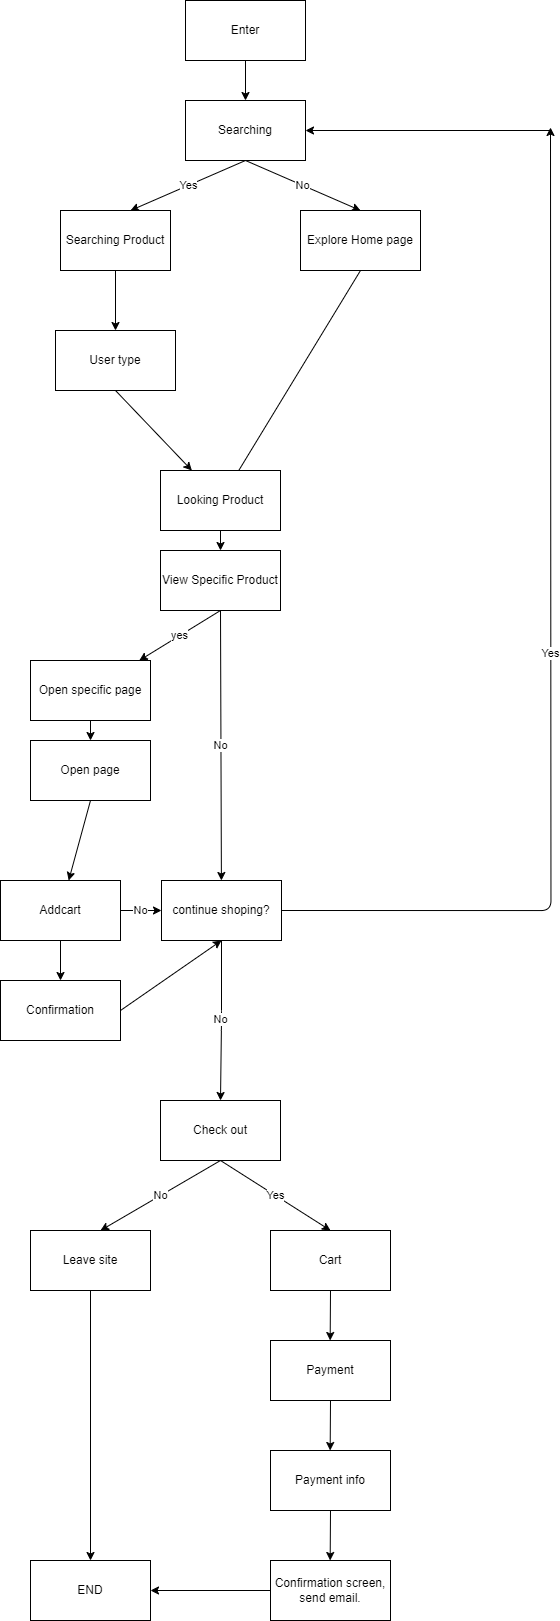

The diagram above was exported from draw.io. Its source (the exported page's mxGraphModel, read from the mxfile embedded in the PNG):
<mxGraphModel dx="2701" dy="1211" grid="1" gridSize="10" guides="1" tooltips="1" connect="1" arrows="1" fold="1" page="1" pageScale="1" pageWidth="1100" pageHeight="1700" math="0" shadow="0">
  <root>
    <mxCell id="0" />
    <mxCell id="1" parent="0" />
    <mxCell id="3" value="Enter" style="rounded=0;whiteSpace=wrap;html=1;" vertex="1" parent="1">
      <mxGeometry x="365" y="30" width="120" height="60" as="geometry" />
    </mxCell>
    <mxCell id="5" value="" style="endArrow=classic;html=1;exitX=0.5;exitY=1;exitDx=0;exitDy=0;" edge="1" parent="1" source="3" target="6">
      <mxGeometry width="50" height="50" relative="1" as="geometry">
        <mxPoint x="430" y="380" as="sourcePoint" />
        <mxPoint x="425" y="160" as="targetPoint" />
      </mxGeometry>
    </mxCell>
    <mxCell id="9" value="Yes" style="edgeStyle=none;html=1;exitX=0.5;exitY=1;exitDx=0;exitDy=0;" edge="1" parent="1" source="6">
      <mxGeometry relative="1" as="geometry">
        <mxPoint x="310" y="240" as="targetPoint" />
      </mxGeometry>
    </mxCell>
    <mxCell id="10" value="No" style="edgeStyle=none;html=1;exitX=0.5;exitY=1;exitDx=0;exitDy=0;" edge="1" parent="1" source="6">
      <mxGeometry relative="1" as="geometry">
        <mxPoint x="540" y="240" as="targetPoint" />
      </mxGeometry>
    </mxCell>
    <mxCell id="6" value="Searching" style="rounded=0;whiteSpace=wrap;html=1;" vertex="1" parent="1">
      <mxGeometry x="365" y="130" width="120" height="60" as="geometry" />
    </mxCell>
    <mxCell id="16" style="edgeStyle=none;html=1;exitX=0.5;exitY=1;exitDx=0;exitDy=0;" edge="1" parent="1" source="11">
      <mxGeometry relative="1" as="geometry">
        <mxPoint x="400" y="530" as="targetPoint" />
      </mxGeometry>
    </mxCell>
    <mxCell id="11" value="Explore Home page" style="rounded=0;whiteSpace=wrap;html=1;" vertex="1" parent="1">
      <mxGeometry x="480" y="240" width="120" height="60" as="geometry" />
    </mxCell>
    <mxCell id="13" style="edgeStyle=none;html=1;" edge="1" parent="1" source="12" target="14">
      <mxGeometry relative="1" as="geometry">
        <mxPoint x="295" y="390" as="targetPoint" />
      </mxGeometry>
    </mxCell>
    <mxCell id="12" value="Searching Product" style="rounded=0;whiteSpace=wrap;html=1;" vertex="1" parent="1">
      <mxGeometry x="240" y="240" width="110" height="60" as="geometry" />
    </mxCell>
    <mxCell id="15" style="edgeStyle=none;html=1;exitX=0.5;exitY=1;exitDx=0;exitDy=0;" edge="1" parent="1" source="14" target="17">
      <mxGeometry relative="1" as="geometry">
        <mxPoint x="400" y="530" as="targetPoint" />
      </mxGeometry>
    </mxCell>
    <mxCell id="14" value="User type" style="rounded=0;whiteSpace=wrap;html=1;" vertex="1" parent="1">
      <mxGeometry x="235" y="360" width="120" height="60" as="geometry" />
    </mxCell>
    <mxCell id="20" style="edgeStyle=none;html=1;exitX=0.5;exitY=1;exitDx=0;exitDy=0;" edge="1" parent="1" source="17" target="21">
      <mxGeometry relative="1" as="geometry">
        <mxPoint x="400" y="610" as="targetPoint" />
      </mxGeometry>
    </mxCell>
    <mxCell id="17" value="Looking Product" style="rounded=0;whiteSpace=wrap;html=1;" vertex="1" parent="1">
      <mxGeometry x="340" y="500" width="120" height="60" as="geometry" />
    </mxCell>
    <mxCell id="22" value="yes" style="edgeStyle=none;html=1;exitX=0.5;exitY=1;exitDx=0;exitDy=0;" edge="1" parent="1" source="21" target="23">
      <mxGeometry relative="1" as="geometry">
        <mxPoint x="400" y="700" as="targetPoint" />
      </mxGeometry>
    </mxCell>
    <mxCell id="29" value="No" style="edgeStyle=none;html=1;exitX=0.5;exitY=1;exitDx=0;exitDy=0;" edge="1" parent="1" source="21" target="30">
      <mxGeometry relative="1" as="geometry">
        <mxPoint x="400" y="870" as="targetPoint" />
      </mxGeometry>
    </mxCell>
    <mxCell id="21" value="View Specific Product" style="rounded=0;whiteSpace=wrap;html=1;" vertex="1" parent="1">
      <mxGeometry x="340" y="580" width="120" height="60" as="geometry" />
    </mxCell>
    <mxCell id="31" style="edgeStyle=none;html=1;exitX=0.5;exitY=1;exitDx=0;exitDy=0;" edge="1" parent="1" source="23" target="32">
      <mxGeometry relative="1" as="geometry">
        <mxPoint x="270" y="800" as="targetPoint" />
      </mxGeometry>
    </mxCell>
    <mxCell id="23" value="Open specific page" style="rounded=0;whiteSpace=wrap;html=1;" vertex="1" parent="1">
      <mxGeometry x="210" y="690" width="120" height="60" as="geometry" />
    </mxCell>
    <mxCell id="45" value="Yes" style="edgeStyle=orthogonalEdgeStyle;html=1;exitX=1;exitY=0.5;exitDx=0;exitDy=0;" edge="1" parent="1" source="30">
      <mxGeometry relative="1" as="geometry">
        <mxPoint x="730" y="157" as="targetPoint" />
      </mxGeometry>
    </mxCell>
    <mxCell id="55" value="No" style="edgeStyle=orthogonalEdgeStyle;html=1;exitX=0.5;exitY=1;exitDx=0;exitDy=0;" edge="1" parent="1" source="30">
      <mxGeometry relative="1" as="geometry">
        <mxPoint x="400" y="1130" as="targetPoint" />
      </mxGeometry>
    </mxCell>
    <mxCell id="30" value="continue shoping?" style="rounded=0;whiteSpace=wrap;html=1;" vertex="1" parent="1">
      <mxGeometry x="341" y="910" width="120" height="60" as="geometry" />
    </mxCell>
    <mxCell id="33" style="edgeStyle=none;html=1;exitX=0.5;exitY=1;exitDx=0;exitDy=0;" edge="1" parent="1" source="32" target="37">
      <mxGeometry relative="1" as="geometry">
        <mxPoint x="270" y="900" as="targetPoint" />
      </mxGeometry>
    </mxCell>
    <mxCell id="32" value="Open page" style="rounded=0;whiteSpace=wrap;html=1;" vertex="1" parent="1">
      <mxGeometry x="210" y="770" width="120" height="60" as="geometry" />
    </mxCell>
    <mxCell id="38" value="No" style="edgeStyle=none;html=1;exitX=1;exitY=0.5;exitDx=0;exitDy=0;entryX=0;entryY=0.5;entryDx=0;entryDy=0;" edge="1" parent="1" source="37" target="30">
      <mxGeometry relative="1" as="geometry" />
    </mxCell>
    <mxCell id="39" style="edgeStyle=none;html=1;exitX=0.5;exitY=1;exitDx=0;exitDy=0;" edge="1" parent="1" source="37" target="40">
      <mxGeometry relative="1" as="geometry">
        <mxPoint x="240" y="1040" as="targetPoint" />
      </mxGeometry>
    </mxCell>
    <mxCell id="37" value="Addcart" style="rounded=0;whiteSpace=wrap;html=1;" vertex="1" parent="1">
      <mxGeometry x="180" y="910" width="120" height="60" as="geometry" />
    </mxCell>
    <mxCell id="43" style="edgeStyle=none;html=1;exitX=1;exitY=0.5;exitDx=0;exitDy=0;entryX=0.5;entryY=1;entryDx=0;entryDy=0;" edge="1" parent="1" source="40" target="30">
      <mxGeometry relative="1" as="geometry" />
    </mxCell>
    <mxCell id="40" value="Confirmation" style="rounded=0;whiteSpace=wrap;html=1;" vertex="1" parent="1">
      <mxGeometry x="180" y="1010" width="120" height="60" as="geometry" />
    </mxCell>
    <mxCell id="53" value="" style="endArrow=classic;html=1;entryX=1;entryY=0.5;entryDx=0;entryDy=0;" edge="1" parent="1" target="6">
      <mxGeometry width="50" height="50" relative="1" as="geometry">
        <mxPoint x="730" y="160" as="sourcePoint" />
        <mxPoint x="690" y="140" as="targetPoint" />
      </mxGeometry>
    </mxCell>
    <mxCell id="62" value="No" style="edgeStyle=none;html=1;exitX=0.5;exitY=1;exitDx=0;exitDy=0;" edge="1" parent="1" source="57">
      <mxGeometry relative="1" as="geometry">
        <mxPoint x="280" y="1260" as="targetPoint" />
      </mxGeometry>
    </mxCell>
    <mxCell id="65" value="Yes" style="edgeStyle=none;html=1;exitX=0.5;exitY=1;exitDx=0;exitDy=0;entryX=0.5;entryY=0;entryDx=0;entryDy=0;" edge="1" parent="1" source="57" target="66">
      <mxGeometry relative="1" as="geometry">
        <mxPoint x="510" y="1250" as="targetPoint" />
      </mxGeometry>
    </mxCell>
    <mxCell id="57" value="Check out" style="rounded=0;whiteSpace=wrap;html=1;" vertex="1" parent="1">
      <mxGeometry x="340" y="1130" width="120" height="60" as="geometry" />
    </mxCell>
    <mxCell id="73" style="edgeStyle=none;html=1;exitX=0.5;exitY=1;exitDx=0;exitDy=0;entryX=0.5;entryY=0;entryDx=0;entryDy=0;" edge="1" parent="1" source="63" target="74">
      <mxGeometry relative="1" as="geometry">
        <mxPoint x="269.6666666666665" y="1580" as="targetPoint" />
      </mxGeometry>
    </mxCell>
    <mxCell id="63" value="Leave site" style="rounded=0;whiteSpace=wrap;html=1;" vertex="1" parent="1">
      <mxGeometry x="210" y="1260" width="120" height="60" as="geometry" />
    </mxCell>
    <mxCell id="67" style="edgeStyle=none;html=1;exitX=0.5;exitY=1;exitDx=0;exitDy=0;" edge="1" parent="1" source="66">
      <mxGeometry relative="1" as="geometry">
        <mxPoint x="509.6666666666665" y="1370" as="targetPoint" />
      </mxGeometry>
    </mxCell>
    <mxCell id="66" value="Cart" style="rounded=0;whiteSpace=wrap;html=1;" vertex="1" parent="1">
      <mxGeometry x="450" y="1260" width="120" height="60" as="geometry" />
    </mxCell>
    <mxCell id="69" style="edgeStyle=none;html=1;exitX=0.5;exitY=1;exitDx=0;exitDy=0;" edge="1" parent="1" source="68">
      <mxGeometry relative="1" as="geometry">
        <mxPoint x="509.6666666666665" y="1480" as="targetPoint" />
      </mxGeometry>
    </mxCell>
    <mxCell id="68" value="Payment" style="rounded=0;whiteSpace=wrap;html=1;" vertex="1" parent="1">
      <mxGeometry x="450" y="1370" width="120" height="60" as="geometry" />
    </mxCell>
    <mxCell id="71" style="edgeStyle=none;html=1;exitX=0.5;exitY=1;exitDx=0;exitDy=0;" edge="1" parent="1" source="70">
      <mxGeometry relative="1" as="geometry">
        <mxPoint x="509.6666666666665" y="1590" as="targetPoint" />
      </mxGeometry>
    </mxCell>
    <mxCell id="70" value="Payment info" style="rounded=0;whiteSpace=wrap;html=1;" vertex="1" parent="1">
      <mxGeometry x="450" y="1480" width="120" height="60" as="geometry" />
    </mxCell>
    <mxCell id="79" style="edgeStyle=none;html=1;exitX=0;exitY=0.5;exitDx=0;exitDy=0;entryX=1;entryY=0.5;entryDx=0;entryDy=0;" edge="1" parent="1" source="72" target="74">
      <mxGeometry relative="1" as="geometry" />
    </mxCell>
    <mxCell id="72" value="Confirmation screen,&lt;div&gt;send email.&lt;/div&gt;" style="rounded=0;whiteSpace=wrap;html=1;" vertex="1" parent="1">
      <mxGeometry x="450" y="1590" width="120" height="60" as="geometry" />
    </mxCell>
    <mxCell id="74" value="END" style="rounded=0;whiteSpace=wrap;html=1;" vertex="1" parent="1">
      <mxGeometry x="210" y="1590" width="120" height="60" as="geometry" />
    </mxCell>
  </root>
</mxGraphModel>